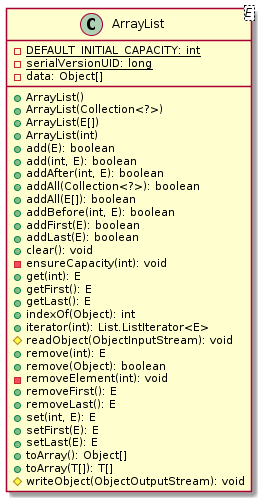

The diagram above was rendered by PlantUML. Its source (embedded in the PNG):
@startuml

    class ArrayList<E> {
        {static} -DEFAULT_INITIAL_CAPACITY: int
        {static} -serialVersionUID: long
        -data: Object[]
        +ArrayList()
        +ArrayList(Collection<?>)
        +ArrayList(E[])
        +ArrayList(int)
        +add(E): boolean
        +add(int, E): boolean
        +addAfter(int, E): boolean
        +addAll(Collection<?>): boolean
        +addAll(E[]): boolean
        +addBefore(int, E): boolean
        +addFirst(E): boolean
        +addLast(E): boolean
        +clear(): void
        -ensureCapacity(int): void
        +get(int): E
        +getFirst(): E
        +getLast(): E
        +indexOf(Object): int
        +iterator(int): List.ListIterator<E>
        #readObject(ObjectInputStream): void
        +remove(int): E
        +remove(Object): boolean
        -removeElement(int): void
        +removeFirst(): E
        +removeLast(): E
        +set(int, E): E
        +setFirst(E): E
        +setLast(E): E
        +toArray(): Object[]
        +toArray(T[]): T[]
        #writeObject(ObjectOutputStream): void
    }

@enduml